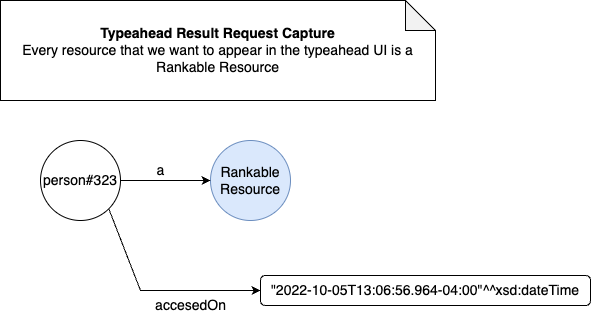

The diagram above was exported from draw.io. Its source (the exported page's mxGraphModel, read from the mxfile embedded in the PNG):
<mxGraphModel dx="1018" dy="567" grid="1" gridSize="10" guides="1" tooltips="1" connect="1" arrows="1" fold="1" page="1" pageScale="1" pageWidth="850" pageHeight="1100" math="0" shadow="0">
  <root>
    <mxCell id="0" />
    <mxCell id="1" parent="0" />
    <mxCell id="2" value="person#323" style="ellipse;whiteSpace=wrap;html=1;aspect=fixed;fontSize=14;fillColor=default;" vertex="1" parent="1">
      <mxGeometry x="80" y="260" width="80" height="80" as="geometry" />
    </mxCell>
    <mxCell id="3" value="Rankable&lt;br&gt;Resource" style="ellipse;whiteSpace=wrap;html=1;aspect=fixed;fontSize=14;fillColor=#dae8fc;strokeColor=#6c8ebf;" vertex="1" parent="1">
      <mxGeometry x="250" y="260" width="80" height="80" as="geometry" />
    </mxCell>
    <mxCell id="4" value="" style="endArrow=classic;html=1;rounded=0;fontSize=14;exitX=1;exitY=0.5;exitDx=0;exitDy=0;entryX=0;entryY=0.5;entryDx=0;entryDy=0;" edge="1" source="2" target="3" parent="1">
      <mxGeometry width="50" height="50" relative="1" as="geometry">
        <mxPoint x="190" y="330" as="sourcePoint" />
        <mxPoint x="270" y="300" as="targetPoint" />
      </mxGeometry>
    </mxCell>
    <mxCell id="5" value="a" style="text;html=1;align=center;verticalAlign=middle;resizable=0;points=[];autosize=1;strokeColor=none;fillColor=none;fontSize=14;" vertex="1" parent="1">
      <mxGeometry x="185" y="275" width="30" height="30" as="geometry" />
    </mxCell>
    <mxCell id="6" value="&lt;b&gt;Typeahead Result Request Capture&lt;/b&gt;&lt;br&gt;Every resource that we want to appear in the typeahead UI is a Rankable Resource" style="shape=note;whiteSpace=wrap;html=1;backgroundOutline=1;darkOpacity=0.05;fontSize=14;fillColor=default;" vertex="1" parent="1">
      <mxGeometry x="40" y="120" width="435" height="100" as="geometry" />
    </mxCell>
    <mxCell id="7" value="" style="endArrow=classic;html=1;rounded=0;fontSize=14;exitX=1;exitY=1;exitDx=0;exitDy=0;entryX=0;entryY=0.5;entryDx=0;entryDy=0;" edge="1" source="2" target="9" parent="1">
      <mxGeometry width="50" height="50" relative="1" as="geometry">
        <mxPoint x="160" y="430" as="sourcePoint" />
        <mxPoint x="320" y="410" as="targetPoint" />
        <Array as="points">
          <mxPoint x="180" y="410" />
        </Array>
      </mxGeometry>
    </mxCell>
    <mxCell id="8" value="accesedOn" style="text;html=1;align=center;verticalAlign=middle;resizable=0;points=[];autosize=1;strokeColor=none;fillColor=none;fontSize=14;" vertex="1" parent="1">
      <mxGeometry x="185" y="410" width="90" height="30" as="geometry" />
    </mxCell>
    <mxCell id="9" value="&quot;2022-10-05T13:06:56.964-04:00&quot;^^xsd:dateTime" style="rounded=1;whiteSpace=wrap;html=1;fontSize=14;fillColor=default;" vertex="1" parent="1">
      <mxGeometry x="300" y="395" width="330" height="30" as="geometry" />
    </mxCell>
  </root>
</mxGraphModel>